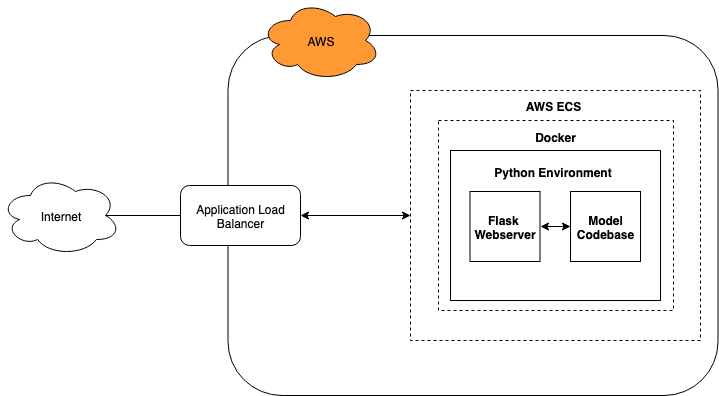

The diagram above was exported from draw.io. Its source (the exported page's mxGraphModel, read from the mxfile embedded in the PNG):
<mxGraphModel dx="1078" dy="560" grid="1" gridSize="10" guides="1" tooltips="1" connect="1" arrows="1" fold="1" page="1" pageScale="1" pageWidth="850" pageHeight="1100" math="0" shadow="0">
  <root>
    <mxCell id="0" />
    <mxCell id="1" parent="0" />
    <mxCell id="JGR09sAvtIChCr9pDt8Q-1" value="" style="rounded=0;whiteSpace=wrap;html=1;dashed=1;" vertex="1" parent="1">
      <mxGeometry x="520" y="180" width="290" height="250" as="geometry" />
    </mxCell>
    <mxCell id="JGR09sAvtIChCr9pDt8Q-2" value="" style="rounded=0;whiteSpace=wrap;html=1;dashed=1;" vertex="1" parent="1">
      <mxGeometry x="548" y="210" width="235" height="190" as="geometry" />
    </mxCell>
    <mxCell id="JGR09sAvtIChCr9pDt8Q-26" value="" style="rounded=0;whiteSpace=wrap;html=1;strokeColor=#000000;fillColor=none;" vertex="1" parent="1">
      <mxGeometry x="560" y="240" width="210" height="150" as="geometry" />
    </mxCell>
    <mxCell id="JGR09sAvtIChCr9pDt8Q-27" value="&lt;b&gt;Python Environment&lt;/b&gt;" style="text;html=1;strokeColor=none;fillColor=none;align=center;verticalAlign=middle;whiteSpace=wrap;rounded=0;" vertex="1" parent="1">
      <mxGeometry x="582.5" y="251.5" width="160" height="20" as="geometry" />
    </mxCell>
    <mxCell id="JGR09sAvtIChCr9pDt8Q-3" value="AWS ECS" style="text;html=1;strokeColor=none;fillColor=none;align=center;verticalAlign=middle;whiteSpace=wrap;rounded=0;dashed=1;fontStyle=1" vertex="1" parent="1">
      <mxGeometry x="617.5" y="185" width="90" height="20" as="geometry" />
    </mxCell>
    <mxCell id="JGR09sAvtIChCr9pDt8Q-4" value="Docker" style="text;html=1;strokeColor=none;fillColor=none;align=center;verticalAlign=middle;whiteSpace=wrap;rounded=0;dashed=1;fontStyle=1" vertex="1" parent="1">
      <mxGeometry x="620" y="216.5" width="90" height="20" as="geometry" />
    </mxCell>
    <mxCell id="JGR09sAvtIChCr9pDt8Q-5" value="&lt;b&gt;Model Codebase&lt;/b&gt;" style="rounded=0;whiteSpace=wrap;html=1;" vertex="1" parent="1">
      <mxGeometry x="680" y="281" width="70" height="70" as="geometry" />
    </mxCell>
    <mxCell id="JGR09sAvtIChCr9pDt8Q-7" value="" style="endArrow=classic;startArrow=classic;html=1;entryX=0;entryY=0.5;entryDx=0;entryDy=0;" edge="1" parent="1" target="JGR09sAvtIChCr9pDt8Q-1">
      <mxGeometry width="50" height="50" relative="1" as="geometry">
        <mxPoint x="410" y="305" as="sourcePoint" />
        <mxPoint x="450" y="300" as="targetPoint" />
      </mxGeometry>
    </mxCell>
    <mxCell id="JGR09sAvtIChCr9pDt8Q-12" value="" style="rounded=1;whiteSpace=wrap;html=1;fillColor=none;" vertex="1" parent="1">
      <mxGeometry x="337.5" y="125" width="490" height="360" as="geometry" />
    </mxCell>
    <mxCell id="JGR09sAvtIChCr9pDt8Q-9" value="Application Load Balancer" style="rounded=1;whiteSpace=wrap;html=1;" vertex="1" parent="1">
      <mxGeometry x="290" y="275" width="120" height="60" as="geometry" />
    </mxCell>
    <mxCell id="JGR09sAvtIChCr9pDt8Q-14" value="AWS" style="ellipse;shape=cloud;whiteSpace=wrap;html=1;fillColor=#FF9933;strokeColor=#000000;perimeterSpacing=1;" vertex="1" parent="1">
      <mxGeometry x="370" y="90" width="120" height="80" as="geometry" />
    </mxCell>
    <mxCell id="JGR09sAvtIChCr9pDt8Q-15" value="Internet" style="ellipse;shape=cloud;whiteSpace=wrap;html=1;strokeColor=#000000;fillColor=#FFFFFF;" vertex="1" parent="1">
      <mxGeometry x="110" y="265" width="120" height="80" as="geometry" />
    </mxCell>
    <mxCell id="JGR09sAvtIChCr9pDt8Q-17" value="" style="endArrow=none;html=1;entryX=0;entryY=0.5;entryDx=0;entryDy=0;exitX=0.875;exitY=0.5;exitDx=0;exitDy=0;exitPerimeter=0;" edge="1" parent="1" source="JGR09sAvtIChCr9pDt8Q-15" target="JGR09sAvtIChCr9pDt8Q-9">
      <mxGeometry width="50" height="50" relative="1" as="geometry">
        <mxPoint x="110" y="560" as="sourcePoint" />
        <mxPoint x="160" y="510" as="targetPoint" />
      </mxGeometry>
    </mxCell>
    <mxCell id="JGR09sAvtIChCr9pDt8Q-31" value="" style="endArrow=classic;startArrow=classic;html=1;exitX=1;exitY=0.5;exitDx=0;exitDy=0;entryX=0;entryY=0.5;entryDx=0;entryDy=0;" edge="1" parent="1" target="JGR09sAvtIChCr9pDt8Q-5">
      <mxGeometry width="50" height="50" relative="1" as="geometry">
        <mxPoint x="650" y="316" as="sourcePoint" />
        <mxPoint x="700" y="300" as="targetPoint" />
      </mxGeometry>
    </mxCell>
    <mxCell id="JGR09sAvtIChCr9pDt8Q-32" value="&lt;b&gt;Flask&amp;nbsp;&lt;br&gt;Webserver&lt;br&gt;&lt;/b&gt;" style="rounded=0;whiteSpace=wrap;html=1;" vertex="1" parent="1">
      <mxGeometry x="579.5" y="281" width="70" height="70" as="geometry" />
    </mxCell>
  </root>
</mxGraphModel>